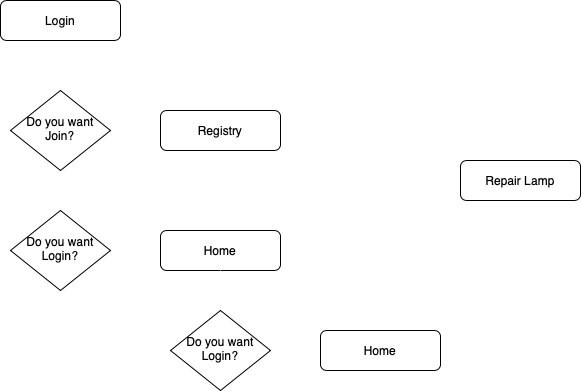

The diagram above was exported from draw.io. Its source (the exported page's mxGraphModel, read from the mxfile embedded in the PNG):
<mxGraphModel dx="954" dy="537" grid="1" gridSize="10" guides="1" tooltips="1" connect="1" arrows="1" fold="1" page="1" pageScale="1" pageWidth="827" pageHeight="1169" background="#ffffff" math="0" shadow="0">
  <root>
    <mxCell id="WIyWlLk6GJQsqaUBKTNV-0" />
    <mxCell id="WIyWlLk6GJQsqaUBKTNV-1" parent="WIyWlLk6GJQsqaUBKTNV-0" />
    <mxCell id="WIyWlLk6GJQsqaUBKTNV-2" value="" style="rounded=0;html=1;jettySize=auto;orthogonalLoop=1;fontSize=11;endArrow=block;endFill=0;endSize=8;strokeWidth=1;shadow=0;labelBackgroundColor=none;edgeStyle=orthogonalEdgeStyle;fontColor=#FFFFFF;strokeColor=#FFFFFF;" parent="WIyWlLk6GJQsqaUBKTNV-1" source="WIyWlLk6GJQsqaUBKTNV-3" target="WIyWlLk6GJQsqaUBKTNV-6" edge="1">
      <mxGeometry relative="1" as="geometry" />
    </mxCell>
    <mxCell id="WIyWlLk6GJQsqaUBKTNV-3" value="Login" style="rounded=1;whiteSpace=wrap;html=1;fontSize=12;glass=0;strokeWidth=1;shadow=0;" parent="WIyWlLk6GJQsqaUBKTNV-1" vertex="1">
      <mxGeometry x="120" y="20" width="120" height="40" as="geometry" />
    </mxCell>
    <mxCell id="WIyWlLk6GJQsqaUBKTNV-4" value="Yes" style="rounded=0;html=1;jettySize=auto;orthogonalLoop=1;fontSize=11;endArrow=block;endFill=0;endSize=8;strokeWidth=1;shadow=0;labelBackgroundColor=none;edgeStyle=orthogonalEdgeStyle;fontColor=#FFFFFF;strokeColor=#FFFFFF;" parent="WIyWlLk6GJQsqaUBKTNV-1" source="WIyWlLk6GJQsqaUBKTNV-6" target="WIyWlLk6GJQsqaUBKTNV-10" edge="1">
      <mxGeometry y="20" relative="1" as="geometry">
        <mxPoint as="offset" />
      </mxGeometry>
    </mxCell>
    <mxCell id="WIyWlLk6GJQsqaUBKTNV-5" value="No" style="edgeStyle=orthogonalEdgeStyle;rounded=0;html=1;jettySize=auto;orthogonalLoop=1;fontSize=11;endArrow=block;endFill=0;endSize=8;strokeWidth=1;shadow=0;labelBackgroundColor=none;fontColor=#FFFFFF;strokeColor=#FFFFFF;" parent="WIyWlLk6GJQsqaUBKTNV-1" source="WIyWlLk6GJQsqaUBKTNV-6" target="WIyWlLk6GJQsqaUBKTNV-7" edge="1">
      <mxGeometry y="10" relative="1" as="geometry">
        <mxPoint as="offset" />
      </mxGeometry>
    </mxCell>
    <mxCell id="WIyWlLk6GJQsqaUBKTNV-6" value="Do you want&lt;div&gt;Join?&lt;/div&gt;" style="rhombus;whiteSpace=wrap;html=1;shadow=0;fontFamily=Helvetica;fontSize=12;align=center;strokeWidth=1;spacing=6;spacingTop=-4;" parent="WIyWlLk6GJQsqaUBKTNV-1" vertex="1">
      <mxGeometry x="130" y="110" width="100" height="80" as="geometry" />
    </mxCell>
    <mxCell id="WIyWlLk6GJQsqaUBKTNV-7" value="Registry" style="rounded=1;whiteSpace=wrap;html=1;fontSize=12;glass=0;strokeWidth=1;shadow=0;" parent="WIyWlLk6GJQsqaUBKTNV-1" vertex="1">
      <mxGeometry x="280" y="130" width="120" height="40" as="geometry" />
    </mxCell>
    <mxCell id="WIyWlLk6GJQsqaUBKTNV-8" value="No" style="rounded=0;html=1;jettySize=auto;orthogonalLoop=1;fontSize=11;endArrow=block;endFill=0;endSize=8;strokeWidth=1;shadow=0;labelBackgroundColor=none;edgeStyle=orthogonalEdgeStyle;fontColor=#FFFFFF;strokeColor=#FFFFFF;" parent="WIyWlLk6GJQsqaUBKTNV-1" target="WIyWlLk6GJQsqaUBKTNV-11" edge="1">
      <mxGeometry x="0.3333" y="20" relative="1" as="geometry">
        <mxPoint as="offset" />
        <mxPoint x="640" y="120" as="sourcePoint" />
      </mxGeometry>
    </mxCell>
    <mxCell id="WIyWlLk6GJQsqaUBKTNV-9" value="Yes" style="edgeStyle=orthogonalEdgeStyle;rounded=0;html=1;jettySize=auto;orthogonalLoop=1;fontSize=11;endArrow=block;endFill=0;endSize=8;strokeWidth=1;shadow=0;labelBackgroundColor=none;fontColor=#FFFFFF;strokeColor=#FFFFFF;" parent="WIyWlLk6GJQsqaUBKTNV-1" source="WIyWlLk6GJQsqaUBKTNV-10" target="WIyWlLk6GJQsqaUBKTNV-12" edge="1">
      <mxGeometry y="10" relative="1" as="geometry">
        <mxPoint as="offset" />
      </mxGeometry>
    </mxCell>
    <mxCell id="WIyWlLk6GJQsqaUBKTNV-10" value="Do you want&lt;div&gt;Login?&lt;/div&gt;" style="rhombus;whiteSpace=wrap;html=1;shadow=0;fontFamily=Helvetica;fontSize=12;align=center;strokeWidth=1;spacing=6;spacingTop=-4;" parent="WIyWlLk6GJQsqaUBKTNV-1" vertex="1">
      <mxGeometry x="130" y="230" width="100" height="80" as="geometry" />
    </mxCell>
    <mxCell id="WIyWlLk6GJQsqaUBKTNV-11" value="Repair Lamp" style="rounded=1;whiteSpace=wrap;html=1;fontSize=12;glass=0;strokeWidth=1;shadow=0;" parent="WIyWlLk6GJQsqaUBKTNV-1" vertex="1">
      <mxGeometry x="580" y="180" width="120" height="40" as="geometry" />
    </mxCell>
    <mxCell id="WIyWlLk6GJQsqaUBKTNV-12" value="Home" style="rounded=1;whiteSpace=wrap;html=1;fontSize=12;glass=0;strokeWidth=1;shadow=0;" parent="WIyWlLk6GJQsqaUBKTNV-1" vertex="1">
      <mxGeometry x="280" y="250" width="120" height="40" as="geometry" />
    </mxCell>
    <mxCell id="mNig-WzeUMVVj2YYe2si-1" value="Yes" style="rounded=0;html=1;jettySize=auto;orthogonalLoop=1;fontSize=11;endArrow=block;endFill=0;endSize=8;strokeWidth=1;shadow=0;labelBackgroundColor=none;edgeStyle=orthogonalEdgeStyle;fontColor=#FFFFFF;strokeColor=#FFFFFF;" edge="1" parent="WIyWlLk6GJQsqaUBKTNV-1" target="mNig-WzeUMVVj2YYe2si-3">
      <mxGeometry y="20" relative="1" as="geometry">
        <mxPoint as="offset" />
        <mxPoint x="340" y="290" as="sourcePoint" />
      </mxGeometry>
    </mxCell>
    <mxCell id="mNig-WzeUMVVj2YYe2si-2" value="Yes" style="edgeStyle=orthogonalEdgeStyle;rounded=0;html=1;jettySize=auto;orthogonalLoop=1;fontSize=11;endArrow=block;endFill=0;endSize=8;strokeWidth=1;shadow=0;labelBackgroundColor=none;fontColor=#FFFFFF;strokeColor=#FFFFFF;" edge="1" parent="WIyWlLk6GJQsqaUBKTNV-1" source="mNig-WzeUMVVj2YYe2si-3" target="mNig-WzeUMVVj2YYe2si-4">
      <mxGeometry y="10" relative="1" as="geometry">
        <mxPoint as="offset" />
      </mxGeometry>
    </mxCell>
    <mxCell id="mNig-WzeUMVVj2YYe2si-3" value="Do you want&lt;div&gt;Login?&lt;/div&gt;" style="rhombus;whiteSpace=wrap;html=1;shadow=0;fontFamily=Helvetica;fontSize=12;align=center;strokeWidth=1;spacing=6;spacingTop=-4;" vertex="1" parent="WIyWlLk6GJQsqaUBKTNV-1">
      <mxGeometry x="290" y="330" width="100" height="80" as="geometry" />
    </mxCell>
    <mxCell id="mNig-WzeUMVVj2YYe2si-4" value="Home" style="rounded=1;whiteSpace=wrap;html=1;fontSize=12;glass=0;strokeWidth=1;shadow=0;" vertex="1" parent="WIyWlLk6GJQsqaUBKTNV-1">
      <mxGeometry x="440" y="350" width="120" height="40" as="geometry" />
    </mxCell>
  </root>
</mxGraphModel>